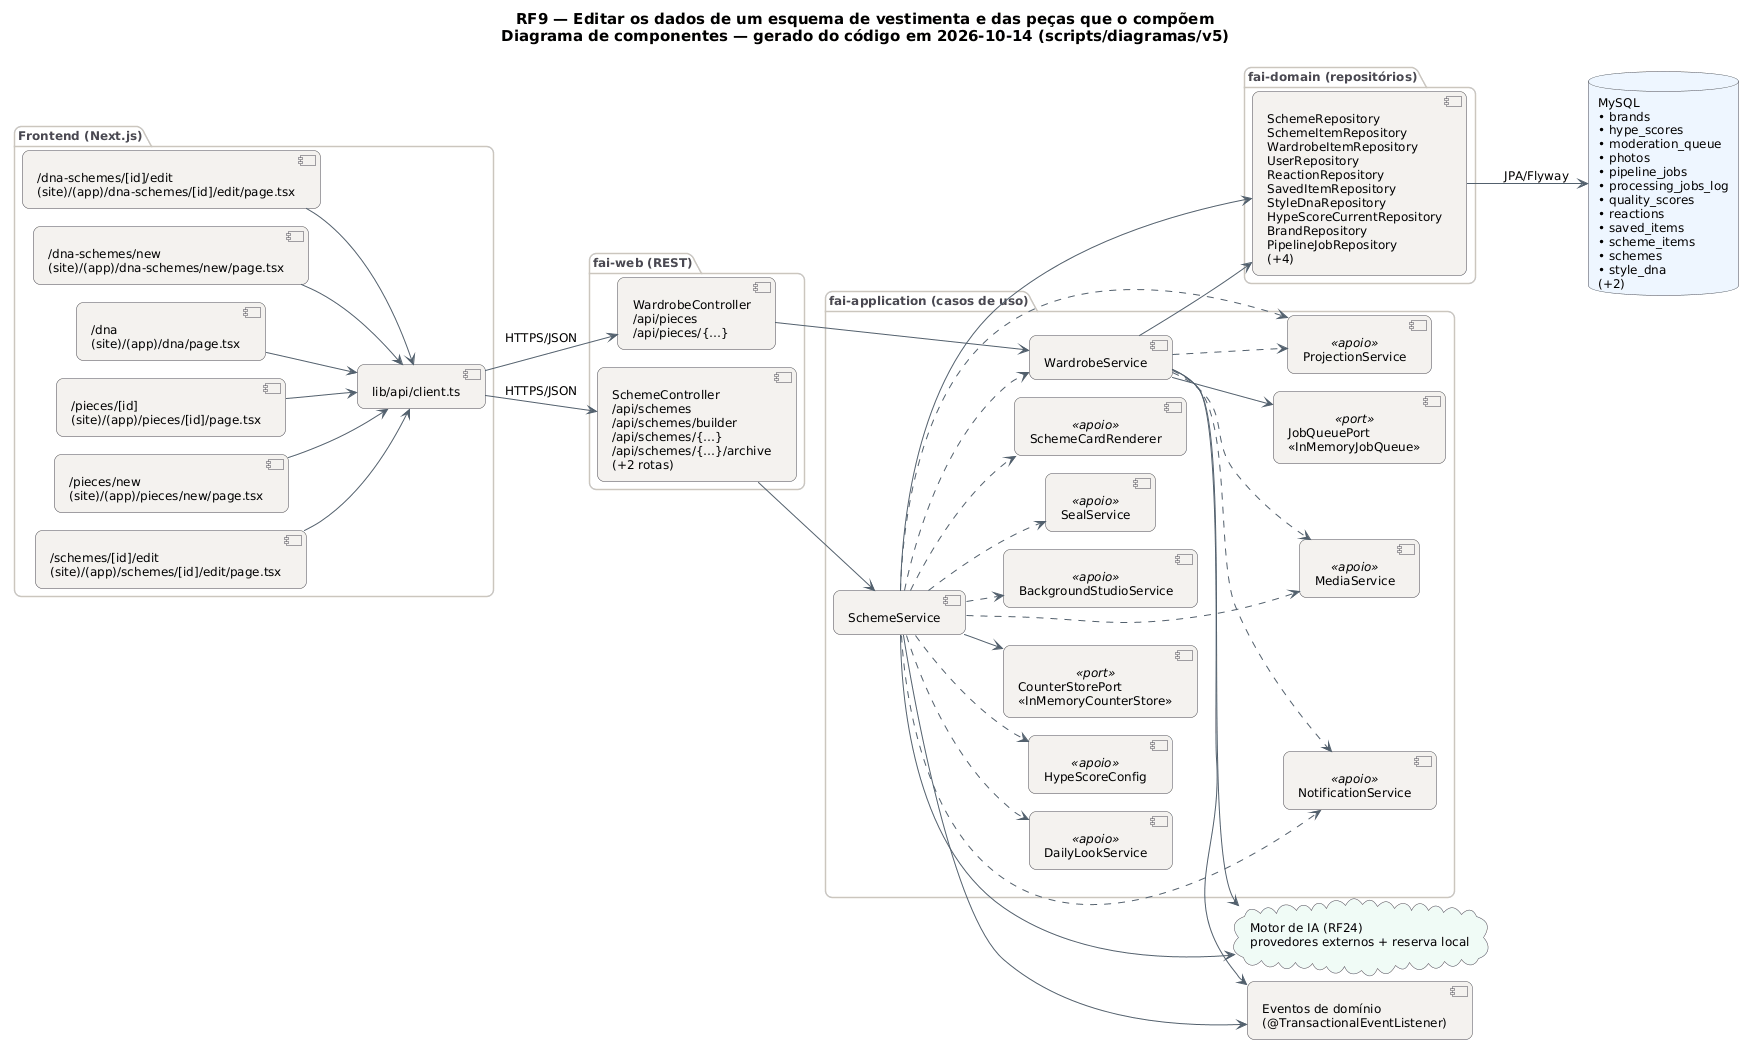

The diagram above was rendered by PlantUML. Its source (embedded in the PNG):
@startuml RF9_Componentes
!pragma layout smetana
skinparam backgroundColor #FFFFFF
skinparam shadowing false
skinparam defaultFontName "DejaVu Sans"
skinparam defaultFontSize 12
skinparam titleFontSize 15
skinparam roundcorner 14
skinparam ArrowColor #52606D
skinparam note {
  BackgroundColor #FFFDEB
  BorderColor #D8CE78
  FontColor #554F24
}
skinparam component {
  BackgroundColor #F4F2EF
  BorderColor #4A4852
}
skinparam package {
  BorderColor #CBC6BE
  FontColor #4A4852
}
skinparam database {
  BackgroundColor #EEF6FF
  BorderColor #4A4852
}
skinparam cloud {
  BackgroundColor #F0FBF6
  BorderColor #4A4852
}
left to right direction
title RF9 — Editar os dados de um esquema de vestimenta e das peças que o compõem\nDiagrama de componentes — gerado do código em 2026-10-14 (scripts/diagramas/v5)

package "Frontend (Next.js)" {
  component "/dna-schemes/[id]/edit\n(site)/(app)/dna-schemes/[id]/edit/page.tsx" as FE0
  component "/dna-schemes/new\n(site)/(app)/dna-schemes/new/page.tsx" as FE1
  component "/dna\n(site)/(app)/dna/page.tsx" as FE2
  component "/pieces/[id]\n(site)/(app)/pieces/[id]/page.tsx" as FE3
  component "/pieces/new\n(site)/(app)/pieces/new/page.tsx" as FE4
  component "/schemes/[id]/edit\n(site)/(app)/schemes/[id]/edit/page.tsx" as FE5
  component "lib/api/client.ts" as APIC
}
package "fai-web (REST)" {
  component "SchemeController\n/api/schemes\n/api/schemes/builder\n/api/schemes/{…}\n/api/schemes/{…}/archive\n(+2 rotas)" as SchemeController
  component "WardrobeController\n/api/pieces\n/api/pieces/{…}" as WardrobeController
}
package "fai-application (casos de uso)" {
  component "SchemeService" as SchemeService
  component "WardrobeService" as WardrobeService
  component "BackgroundStudioService" as BackgroundStudioService <<apoio>>
  component "SealService" as SealService <<apoio>>
  component "SchemeCardRenderer" as SchemeCardRenderer <<apoio>>
  component "ProjectionService" as ProjectionService <<apoio>>
  component "NotificationService" as NotificationService <<apoio>>
  component "MediaService" as MediaService <<apoio>>
  component "DailyLookService" as DailyLookService <<apoio>>
  component "HypeScoreConfig" as HypeScoreConfig <<apoio>>
  component "CounterStorePort\n«InMemoryCounterStore»" as CounterStorePort <<port>>
  component "JobQueuePort\n«InMemoryJobQueue»" as JobQueuePort <<port>>
}
package "fai-domain (repositórios)" {
  component "SchemeRepository\nSchemeItemRepository\nWardrobeItemRepository\nUserRepository\nReactionRepository\nSavedItemRepository\nStyleDnaRepository\nHypeScoreCurrentRepository\nBrandRepository\nPipelineJobRepository\n(+4)" as REPO_MySQL
}
database "MySQL\n• brands\n• hype_scores\n• moderation_queue\n• photos\n• pipeline_jobs\n• processing_jobs_log\n• quality_scores\n• reactions\n• saved_items\n• scheme_items\n• schemes\n• style_dna\n(+2)" as DB_MySQL
cloud "Motor de IA (RF24)\nprovedores externos + reserva local" as AI
component "Eventos de domínio\n(@TransactionalEventListener)" as EV
APIC --> SchemeController : HTTPS/JSON
APIC --> WardrobeController : HTTPS/JSON
FE0 --> APIC
FE1 --> APIC
FE2 --> APIC
FE3 --> APIC
FE4 --> APIC
FE5 --> APIC
REPO_MySQL --> DB_MySQL : JPA/Flyway
SchemeController --> SchemeService
SchemeService --> AI
SchemeService --> CounterStorePort
SchemeService --> EV
SchemeService --> REPO_MySQL
SchemeService ..> BackgroundStudioService
SchemeService ..> DailyLookService
SchemeService ..> HypeScoreConfig
SchemeService ..> MediaService
SchemeService ..> NotificationService
SchemeService ..> ProjectionService
SchemeService ..> SchemeCardRenderer
SchemeService ..> SealService
SchemeService ..> WardrobeService
WardrobeController --> WardrobeService
WardrobeService --> AI
WardrobeService --> EV
WardrobeService --> JobQueuePort
WardrobeService --> REPO_MySQL
WardrobeService ..> MediaService
WardrobeService ..> NotificationService
WardrobeService ..> ProjectionService
@enduml